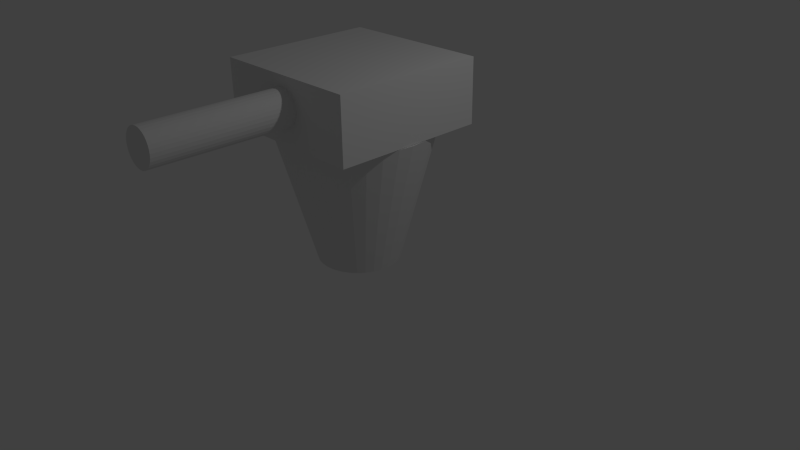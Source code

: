 # Source: BallLauncher.blend  (saved by Blender 2.73.0; exported with 4.5.12 LTS)
import bpy
from mathutils import Matrix  # noqa: F401  (used for matrix-valued properties, if any)

bpy.ops.wm.read_factory_settings(use_empty=True)
scene = bpy.context.scene
scene.name = 'Scene'

# ---- collections
col_collection_1 = bpy.data.collections.new('Collection 1'); scene.collection.children.link(col_collection_1)

# ---- materials (node trees are filled in below, after node groups)
mat_material = bpy.data.materials.new('Material')
mat_material.alpha_threshold = 0.0
mat_material.use_transparent_shadow = False
mat_material.roughness = 0.5
mat_material.line_color = (0.0, 0.0, 0.0, 1.0)

# ---- material node trees

# ---- world
world_world = bpy.data.worlds.new('World'); scene.world = world_world
world_world.color = (0.05088, 0.05088, 0.05088)
world_world.use_sun_shadow = False
world_world.sun_shadow_jitter_overblur = 0.0
world_world.cycles.sampling_method = 'MANUAL'
world_world.cycles.sample_map_resolution = 256

# ---- cameras
cam_camera = bpy.data.cameras.new('Camera')
cam_camera.clip_end = 100.0
cam_camera.lens = 35.0
cam_camera.sensor_width = 32.0
cam_camera.sensor_height = 18.0
cam_camera.ortho_scale = 7.314
cam_camera.dof.focus_distance = 0.0
cam_camera.dof.aperture_fstop = 128.0

# ---- lights
light_lamp = bpy.data.lights.new('Lamp', 'POINT')
light_lamp.transmission_factor = 0.0
light_lamp.cutoff_distance = 30.0
light_lamp.energy = 100.0
light_lamp.shadow_buffer_clip_start = 1.001
light_lamp.shadow_soft_size = 0.1
light_lamp.shadow_maximum_resolution = 0.006
light_lamp.use_absolute_resolution = True
light_lamp.cycles.use_multiple_importance_sampling = False

# ---- meshes
me_cube = bpy.data.meshes.new('Cube')
me_cube.from_pydata([(0.2421, 0.8137, 1.752), (0.06433, 0.3845, 0.00974), (0.05452, 0.8706, 1.752), (-0.03611, 0.415, 0.00974), (-0.1406, 0.8898, 1.752), (-0.1406, 0.4253, 0.00974), (-1.163, 0.8812, 1.756), (-1.163, -1.119, 1.756), (0.1569, 0.335, 0.00974), (0.415, 0.7213, 1.752), (0.238, 0.2684, 0.00974), (0.5665, 0.5969, 1.752), (0.3046, 0.1873, 0.00974), (0.6909, 0.4454, 1.752), (0.3541, 0.09473, 0.00974), (0.7833, 0.2725, 1.752), (0.3846, -0.00571, 0.00974), (0.8402, 0.08492, 1.752), (0.3949, -0.1102, 0.00974), (0.8594, -0.1102, 1.752), (0.3846, -0.2146, 0.00974), (0.8402, -0.3053, 1.752), (0.3541, -0.3151, 0.00974), (0.7833, -0.4929, 1.752), (0.3046, -0.4076, 0.00974), (0.6909, -0.6657, 1.752), (0.238, -0.4888, 0.00974), (0.5665, -0.8173, 1.752), (0.1569, -0.5554, 0.00974), (0.415, -0.9416, 1.752), (0.06433, -0.6048, 0.00974), (0.2421, -1.034, 1.752), (-0.03611, -0.6353, 0.00974), (0.05452, -1.091, 1.752), (-0.1406, -0.6456, 0.00974), (-0.1406, -1.11, 1.752), (-0.245, -0.6353, 0.00974), (-0.3357, -1.091, 1.752), (-0.3455, -0.6048, 0.00974), (-0.5232, -1.034, 1.752), (-0.438, -0.5554, 0.00974), (-0.6961, -0.9416, 1.752), (-0.5192, -0.4888, 0.00974), (-0.8477, -0.8173, 1.752), (-0.5858, -0.4076, 0.00974), (-0.972, -0.6657, 1.752), (-0.6352, -0.3151, 0.00974), (-1.064, -0.4929, 1.752), (-0.6657, -0.2146, 0.00974), (-1.121, -0.3053, 1.752), (-0.676, -0.1102, 0.00974), (-1.141, -0.1102, 1.752), (-0.6657, -0.005709, 0.00974), (-1.121, 0.08492, 1.752), (-0.6352, 0.09473, 0.00974), (-1.064, 0.2725, 1.752), (-0.5858, 0.1873, 0.00974), (-0.972, 0.4454, 1.752), (-0.5192, 0.2684, 0.00974), (-0.8477, 0.5969, 1.752), (-0.438, 0.335, 0.00974), (-0.6961, 0.7213, 1.752), (-0.3455, 0.3845, 0.00974), (-0.5232, 0.8137, 1.752), (-0.245, 0.415, 0.00974), (-0.3357, 0.8706, 1.752), (0.8366, 0.8812, 1.756), (0.8366, -1.119, 1.756), (-1.163, -1.119, 2.579), (-1.163, 0.8812, 2.579), (0.8366, 0.8812, 2.579), (0.8366, -1.119, 2.579), (-0.1674, -1.02, 2.438), (-0.1674, -2.886, 2.447), (-0.1217, -1.02, 2.433), (-0.1217, -2.886, 2.443), (-0.07781, -1.02, 2.42), (-0.07781, -2.886, 2.429), (-0.03732, -1.021, 2.398), (-0.03732, -2.887, 2.408), (-0.001831, -1.021, 2.369), (-0.001831, -2.887, 2.379), (0.02729, -1.022, 2.334), (0.02729, -2.888, 2.343), (0.04893, -1.023, 2.293), (0.04893, -2.889, 2.303), (0.06226, -1.024, 2.249), (0.06226, -2.89, 2.259), (0.06676, -1.025, 2.204), (0.06676, -2.891, 2.213), (0.06226, -1.025, 2.158), (0.06226, -2.891, 2.167), (0.04893, -1.026, 2.114), (0.04893, -2.892, 2.123), (0.02729, -1.027, 2.073), (0.02729, -2.893, 2.083), (-0.001831, -1.028, 2.038), (-0.001831, -2.894, 2.047), (-0.03732, -1.028, 2.009), (-0.03732, -2.895, 2.018), (-0.07781, -1.029, 1.987), (-0.07781, -2.895, 1.997), (-0.1217, -1.029, 1.974), (-0.1217, -2.895, 1.983), (-0.1674, -1.029, 1.969), (-0.1674, -2.895, 1.979), (-0.2131, -1.029, 1.974), (-0.2131, -2.895, 1.983), (-0.257, -1.029, 1.987), (-0.257, -2.895, 1.997), (-0.2975, -1.028, 2.009), (-0.2975, -2.895, 2.018), (-0.333, -1.028, 2.038), (-0.333, -2.894, 2.047), (-0.3621, -1.027, 2.073), (-0.3621, -2.893, 2.083), (-0.3838, -1.026, 2.114), (-0.3838, -2.892, 2.123), (-0.3971, -1.025, 2.158), (-0.3971, -2.891, 2.167), (-0.4016, -1.025, 2.204), (-0.4016, -2.891, 2.213), (-0.3971, -1.024, 2.249), (-0.3971, -2.89, 2.259), (-0.3838, -1.023, 2.293), (-0.3838, -2.889, 2.303), (-0.3621, -1.022, 2.334), (-0.3621, -2.888, 2.343), (-0.333, -1.021, 2.369), (-0.333, -2.887, 2.379), (-0.2975, -1.021, 2.398), (-0.2975, -2.887, 2.408), (-0.257, -1.02, 2.42), (-0.257, -2.886, 2.429), (-0.2131, -1.02, 2.433), (-0.2131, -2.886, 2.443)], [], [(106, 107, 109, 108), (86, 87, 89, 88), (3, 2, 0, 1), (5, 4, 2, 3), (1, 0, 9, 8), (84, 85, 87, 86), (8, 9, 11, 10), (104, 105, 107, 106), (10, 11, 13, 12), (12, 13, 15, 14), (82, 83, 85, 84), (14, 15, 17, 16), (102, 103, 105, 104), (16, 17, 19, 18), (18, 19, 21, 20), (80, 81, 83, 82), (20, 21, 23, 22), (100, 101, 103, 102), (22, 23, 25, 24), (24, 25, 27, 26), (78, 79, 81, 80), (26, 27, 29, 28), (98, 99, 101, 100), (28, 29, 31, 30), (30, 31, 33, 32), (76, 77, 79, 78), (32, 33, 35, 34), (96, 97, 99, 98), (34, 35, 37, 36), (36, 37, 39, 38), (74, 75, 77, 76), (38, 39, 41, 40), (94, 95, 97, 96), (40, 41, 43, 42), (42, 43, 45, 44), (72, 73, 75, 74), (44, 45, 47, 46), (92, 93, 95, 94), (46, 47, 49, 48), (48, 49, 51, 50), (71, 70, 69, 68), (50, 51, 53, 52), (7, 6, 66, 67), (90, 91, 93, 92), (52, 53, 55, 54), (71, 68, 7, 67), (54, 55, 57, 56), (70, 71, 67, 66), (56, 57, 59, 58), (69, 70, 66, 6), (88, 89, 91, 90), (58, 59, 61, 60), (68, 69, 6, 7), (60, 61, 63, 62), (64, 65, 4, 5), (5, 3, 1, 8, 10, 12, 14, 16, 18, 20, 22, 24, 26, 28, 30, 32, 34, 36, 38, 40, 42, 44, 46, 48, 50, 52, 54, 56, 58, 60, 62, 64), (62, 63, 65, 64), (0, 2, 4, 65, 63, 61, 59, 57, 55, 53, 51, 49, 47, 45, 43, 41, 39, 37, 35, 33, 31, 29, 27, 25, 23, 21, 19, 17, 15, 13, 11, 9), (108, 109, 111, 110), (110, 111, 113, 112), (112, 113, 115, 114), (114, 115, 117, 116), (116, 117, 119, 118), (118, 119, 121, 120), (120, 121, 123, 122), (122, 123, 125, 124), (124, 125, 127, 126), (126, 127, 129, 128), (128, 129, 131, 130), (130, 131, 133, 132), (109, 107, 105, 103, 101, 99, 97, 95, 93, 91, 89, 87, 85, 83, 81, 79, 77, 75, 73, 135, 133, 131, 129, 127, 125, 123, 121, 119, 117, 115, 113, 111), (134, 135, 73, 72), (132, 133, 135, 134), (108, 110, 112, 114, 116, 118, 120, 122, 124, 126, 128, 130, 132, 134, 72, 74, 76, 78, 80, 82, 84, 86, 88, 90, 92, 94, 96, 98, 100, 102, 104, 106)])
_uv = me_cube.uv_layers.new(name='UVMap')
_uv.uv.foreach_set('vector', [0.9486, 0.974, 0.9142, 0.973, 0.9142, 0.9667, 0.9486, 0.9676, 0.9491, 0.8347, 0.9148, 0.8337, 0.9147, 0.8274, 0.949, 0.8284, 0.7094, 0.4817, 0.7688, 0.2414, 0.7796, 0.2376, 0.7297, 0.4864, 0.6895, 0.4759, 0.7591, 0.2437, 0.7688, 0.2414, 0.7094, 0.4817, 0.7297, 0.4864, 0.7796, 0.2376, 0.7915, 0.2318, 0.7504, 0.4902, 0.9492, 0.841, 0.9149, 0.84, 0.9148, 0.8337, 0.9491, 0.8347, 0.7504, 0.4902, 0.7915, 0.2318, 0.8047, 0.2234, 0.7713, 0.4932, 0.9486, 0.9803, 0.9142, 0.9793, 0.9142, 0.973, 0.9486, 0.974, 0.7713, 0.4932, 0.8047, 0.2234, 0.819, 0.2115, 0.7926, 0.4954, 0.7926, 0.4954, 0.819, 0.2115, 0.8345, 0.1949, 0.8143, 0.497, 0.9493, 0.8474, 0.915, 0.8464, 0.9149, 0.84, 0.9492, 0.841, 0.8143, 0.497, 0.8345, 0.1949, 0.8507, 0.1718, 0.8365, 0.4982, 0.9486, 0.7841, 0.9142, 0.7831, 0.9142, 0.7767, 0.9486, 0.7777, 0.8365, 0.4982, 0.8507, 0.1718, 0.8672, 0.1392, 0.8595, 0.499, 0.8595, 0.499, 0.8672, 0.1392, 0.8832, 0.09213, 0.8832, 0.4997, 0.9494, 0.8537, 0.9151, 0.8527, 0.915, 0.8464, 0.9493, 0.8474, 0.483, 0.1102, 0.8832, 0.09213, 0.7916, 0.1263, 0.4835, 0.1335, 0.9486, 0.7904, 0.9142, 0.7894, 0.9142, 0.7831, 0.9486, 0.7841, 0.4835, 0.1335, 0.7916, 0.1263, 0.7514, 0.1468, 0.4833, 0.1537, 0.4833, 0.1537, 0.7514, 0.1468, 0.7309, 0.1603, 0.4831, 0.1725, 0.9495, 0.86, 0.9151, 0.859, 0.9151, 0.8527, 0.9494, 0.8537, 0.4831, 0.1725, 0.7309, 0.1603, 0.7197, 0.1699, 0.4833, 0.1908, 0.9486, 0.7967, 0.9143, 0.7957, 0.9142, 0.7894, 0.9486, 0.7904, 0.4833, 0.1908, 0.7197, 0.1699, 0.7131, 0.1772, 0.4841, 0.209, 0.4841, 0.209, 0.7131, 0.1772, 0.7091, 0.1833, 0.4857, 0.2274, 0.9495, 0.8664, 0.9152, 0.8654, 0.9151, 0.859, 0.9495, 0.86, 0.4857, 0.2274, 0.7091, 0.1833, 0.7069, 0.1885, 0.4884, 0.2459, 0.9487, 0.8031, 0.9144, 0.8021, 0.9143, 0.7957, 0.9486, 0.7967, 0.4884, 0.2459, 0.7069, 0.1885, 0.7059, 0.1934, 0.4923, 0.2645, 0.4923, 0.2645, 0.7059, 0.1934, 0.7059, 0.198, 0.4975, 0.2831, 0.9495, 0.8727, 0.9152, 0.8717, 0.9152, 0.8654, 0.9495, 0.8664, 0.4975, 0.2831, 0.7059, 0.198, 0.7057, 0.2064, 0.5039, 0.3016, 0.9488, 0.8094, 0.9144, 0.8084, 0.9144, 0.8021, 0.9487, 0.8031, 0.5039, 0.3016, 0.7057, 0.2064, 0.7064, 0.2139, 0.5115, 0.3197, 0.5115, 0.3197, 0.7064, 0.2139, 0.7078, 0.2204, 0.5202, 0.3374, 0.9495, 0.879, 0.9152, 0.878, 0.9152, 0.8717, 0.9495, 0.8727, 0.5202, 0.3374, 0.7078, 0.2204, 0.7097, 0.2262, 0.5301, 0.3547, 0.9489, 0.8157, 0.9145, 0.8147, 0.9144, 0.8084, 0.9488, 0.8094, 0.5301, 0.3547, 0.7097, 0.2262, 0.7121, 0.2313, 0.5413, 0.3713, 0.5413, 0.3713, 0.7121, 0.2313, 0.7145, 0.2355, 0.5537, 0.3872, 0.3129, 0.5063, 0.005375, 0.5036, 0.006766, 0.05622, 0.3143, 0.05894, 0.5537, 0.3872, 0.7145, 0.2355, 0.7175, 0.239, 0.5673, 0.4023, 0.02662, 0.641, 0.2148, 0.6422, 0.2148, 0.9734, 0.02662, 0.9722, 0.9489, 0.822, 0.9146, 0.8211, 0.9145, 0.8147, 0.9489, 0.8157, 0.5673, 0.4023, 0.7175, 0.239, 0.7212, 0.2418, 0.5821, 0.4163, 0.3129, 0.5063, 0.3143, 0.05894, 0.4409, 0.06006, 0.4421, 0.5056, 0.5821, 0.4163, 0.7212, 0.2418, 0.7255, 0.2439, 0.598, 0.4293, 0.3115, 0.6381, 0.3129, 0.5063, 0.4421, 0.5056, 0.4381, 0.6393, 0.598, 0.4293, 0.7255, 0.2439, 0.7304, 0.2454, 0.6149, 0.4411, 0.3511, 0.6422, 0.3511, 0.9734, 0.2148, 0.9734, 0.2148, 0.6422, 0.949, 0.8284, 0.9147, 0.8274, 0.9146, 0.8211, 0.9489, 0.822, 0.6149, 0.4411, 0.7304, 0.2454, 0.736, 0.2461, 0.6326, 0.4517, 0.3143, 0.05894, 0.3131, -0.001951, 0.4396, -0.0008342, 0.4409, 0.06006, 0.6326, 0.4517, 0.736, 0.2461, 0.7426, 0.246, 0.651, 0.461, 0.67, 0.469, 0.7504, 0.2448, 0.7591, 0.2437, 0.6895, 0.4759, 0.6347, 0.9216, 0.6292, 0.9349, 0.6211, 0.947, 0.6109, 0.9572, 0.5989, 0.9653, 0.5855, 0.9708, 0.5713, 0.9736, 0.5568, 0.9736, 0.5426, 0.9708, 0.5293, 0.9653, 0.5172, 0.9572, 0.507, 0.947, 0.499, 0.9349, 0.4934, 0.9216, 0.4906, 0.9074, 0.4906, 0.8929, 0.4934, 0.8787, 0.499, 0.8653, 0.507, 0.8533, 0.5172, 0.8431, 0.5293, 0.835, 0.5426, 0.8295, 0.5568, 0.8267, 0.5713, 0.8267, 0.5855, 0.8295, 0.5989, 0.835, 0.6109, 0.8431, 0.6211, 0.8533, 0.6292, 0.8653, 0.6347, 0.8787, 0.6376, 0.8929, 0.6376, 0.9074, 0.651, 0.461, 0.7426, 0.246, 0.7504, 0.2448, 0.67, 0.469, 0.7796, 0.2376, 0.7688, 0.2414, 0.7591, 0.2437, 0.7504, 0.2448, 0.7426, 0.246, 0.736, 0.2461, 0.7304, 0.2454, 0.7255, 0.2439, 0.7212, 0.2418, 0.7175, 0.239, 0.7145, 0.2355, 0.7121, 0.2313, 0.7097, 0.2262, 0.7078, 0.2204, 0.7064, 0.2139, 0.7057, 0.2064, 0.7059, 0.198, 0.7059, 0.1934, 0.7069, 0.1885, 0.7091, 0.1833, 0.7131, 0.1772, 0.7197, 0.1699, 0.7309, 0.1603, 0.7514, 0.1468, 0.7916, 0.1263, 0.8832, 0.09213, 0.8672, 0.1392, 0.8507, 0.1718, 0.8345, 0.1949, 0.819, 0.2115, 0.8047, 0.2234, 0.7915, 0.2318, 0.9486, 0.9676, 0.9142, 0.9667, 0.9143, 0.9603, 0.9486, 0.9613, 0.9486, 0.9613, 0.9143, 0.9603, 0.9144, 0.954, 0.9487, 0.955, 0.9487, 0.955, 0.9144, 0.954, 0.9144, 0.9477, 0.9488, 0.9487, 0.9488, 0.9487, 0.9144, 0.9477, 0.9145, 0.9413, 0.9489, 0.9423, 0.9489, 0.9423, 0.9145, 0.9413, 0.9146, 0.935, 0.9489, 0.936, 0.9489, 0.936, 0.9146, 0.935, 0.9147, 0.9287, 0.949, 0.9297, 0.949, 0.9297, 0.9147, 0.9287, 0.9148, 0.9223, 0.9491, 0.9233, 0.9491, 0.9233, 0.9148, 0.9223, 0.9149, 0.916, 0.9492, 0.917, 0.9492, 0.917, 0.9149, 0.916, 0.915, 0.9097, 0.9493, 0.9107, 0.9493, 0.9107, 0.915, 0.9097, 0.9151, 0.9034, 0.9494, 0.9043, 0.9494, 0.9043, 0.9151, 0.9034, 0.9151, 0.897, 0.9495, 0.898, 0.9495, 0.898, 0.9151, 0.897, 0.9152, 0.8907, 0.9495, 0.8917, 0.9319, 0.6562, 0.9372, 0.6527, 0.943, 0.6503, 0.9492, 0.6491, 0.9556, 0.6491, 0.9618, 0.6503, 0.9676, 0.6527, 0.9729, 0.6562, 0.9774, 0.6607, 0.9809, 0.666, 0.9833, 0.6718, 0.9845, 0.678, 0.9845, 0.6844, 0.9833, 0.6906, 0.9809, 0.6964, 0.9774, 0.7017, 0.9729, 0.7062, 0.9676, 0.7097, 0.9618, 0.7121, 0.9556, 0.7133, 0.9492, 0.7133, 0.943, 0.7121, 0.9372, 0.7097, 0.9319, 0.7062, 0.9274, 0.7017, 0.9239, 0.6964, 0.9215, 0.6906, 0.9203, 0.6844, 0.9203, 0.678, 0.9215, 0.6718, 0.9239, 0.666, 0.9274, 0.6607, 0.9495, 0.8854, 0.9152, 0.8844, 0.9152, 0.878, 0.9495, 0.879, 0.9495, 0.8917, 0.9152, 0.8907, 0.9152, 0.8844, 0.9495, 0.8854, 0.9492, 0.6487, 0.943, 0.6474, 0.9372, 0.645, 0.9319, 0.6415, 0.9274, 0.637, 0.9239, 0.6318, 0.9215, 0.6259, 0.9203, 0.6197, 0.9203, 0.6134, 0.9215, 0.6072, 0.9239, 0.6013, 0.9274, 0.596, 0.9319, 0.5916, 0.9372, 0.5881, 0.943, 0.5856, 0.9492, 0.5844, 0.9556, 0.5844, 0.9618, 0.5856, 0.9676, 0.5881, 0.9729, 0.5916, 0.9774, 0.596, 0.9809, 0.6013, 0.9833, 0.6072, 0.9845, 0.6134, 0.9845, 0.6197, 0.9833, 0.6259, 0.9809, 0.6318, 0.9774, 0.637, 0.9729, 0.6415, 0.9676, 0.645, 0.9618, 0.6474, 0.9556, 0.6487])
me_cube.materials.append(mat_material)
me_cube.use_remesh_preserve_volume = False
me_cube.use_remesh_preserve_attributes = False
me_cube.use_mirror_vertex_groups = False
me_cube.update()

# ---- objects
ob_cube = bpy.data.objects.new('Cube', me_cube)
ob_lamp = bpy.data.objects.new('Lamp', light_lamp)
ob_camera = bpy.data.objects.new('Camera', cam_camera)

# ---- transforms, parenting, visibility, modifiers, constraints
ob_cube.location = (0.0, 0.0, 0.0)
ob_cube.lock_rotations_4d = False
ob_cube.empty_display_type = 'ARROWS'
ob_cube.lineart.crease_threshold = 0.0
ob_lamp.location = (4.076, 1.005, 5.904)
ob_lamp.rotation_euler = (0.6503, 0.05522, 1.866)
ob_lamp.lock_rotations_4d = False
ob_lamp.empty_display_type = 'ARROWS'
ob_lamp.color = (0.0, 0.0, 0.0, 0.0)
ob_lamp.lineart.crease_threshold = 0.0
ob_camera.location = (7.481, -6.508, 5.344)
ob_camera.rotation_euler = (1.109, 0.01082, 0.8149)
ob_camera.lock_rotations_4d = False
ob_camera.empty_display_type = 'ARROWS'
ob_camera.color = (0.0, 0.0, 0.0, 0.0)
ob_camera.display_type = 'WIRE'
ob_camera.lineart.crease_threshold = 0.0

# ---- collection membership
col_collection_1.objects.link(ob_cube)
col_collection_1.objects.link(ob_lamp)
col_collection_1.objects.link(ob_camera)

# ---- scene / render settings (as saved in the file)
scene.camera = ob_camera
scene.frame_start = 1; scene.frame_end = 250; scene.frame_set(1)
scene.render.engine = 'BLENDER_EEVEE_NEXT'
scene.render.resolution_percentage = 50
scene.render.dither_intensity = 0.0
scene.cycles.use_denoising = False
scene.cycles.samples = 10
scene.cycles.sampling_pattern = 'TABULATED_SOBOL'
scene.cycles.light_sampling_threshold = 0.0
scene.cycles.use_adaptive_sampling = False
scene.cycles.use_light_tree = False
scene.cycles.blur_glossy = 0.0
scene.cycles.pixel_filter_type = 'GAUSSIAN'
scene.cycles.sample_clamp_indirect = 0.0
scene.view_settings.view_transform = 'Standard'
bpy.context.view_layer.update()

